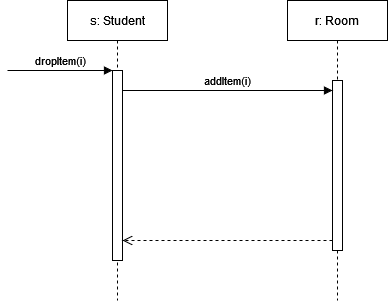

The diagram above was exported from draw.io. Its source (the exported page's mxGraphModel, read from the mxfile embedded in the PNG):
<mxGraphModel dx="880" dy="442" grid="1" gridSize="10" guides="1" tooltips="1" connect="1" arrows="1" fold="1" page="1" pageScale="1" pageWidth="850" pageHeight="1100" math="0" shadow="0">
  <root>
    <mxCell id="0" />
    <mxCell id="1" parent="0" />
    <mxCell id="aM9ryv3xv72pqoxQDRHE-1" value="s: Student" style="shape=umlLifeline;perimeter=lifelinePerimeter;whiteSpace=wrap;html=1;container=0;dropTarget=0;collapsible=0;recursiveResize=0;outlineConnect=0;portConstraint=eastwest;newEdgeStyle={&quot;edgeStyle&quot;:&quot;elbowEdgeStyle&quot;,&quot;elbow&quot;:&quot;vertical&quot;,&quot;curved&quot;:0,&quot;rounded&quot;:0};" parent="1" vertex="1">
      <mxGeometry x="80" y="30" width="100" height="300" as="geometry" />
    </mxCell>
    <mxCell id="aM9ryv3xv72pqoxQDRHE-2" value="" style="html=1;points=[];perimeter=orthogonalPerimeter;outlineConnect=0;targetShapes=umlLifeline;portConstraint=eastwest;newEdgeStyle={&quot;edgeStyle&quot;:&quot;elbowEdgeStyle&quot;,&quot;elbow&quot;:&quot;vertical&quot;,&quot;curved&quot;:0,&quot;rounded&quot;:0};" parent="aM9ryv3xv72pqoxQDRHE-1" vertex="1">
      <mxGeometry x="45" y="70" width="10" height="190" as="geometry" />
    </mxCell>
    <mxCell id="aM9ryv3xv72pqoxQDRHE-3" value="dropItem(i)" style="html=1;verticalAlign=bottom;startArrow=none;endArrow=block;startSize=8;edgeStyle=elbowEdgeStyle;elbow=horizontal;curved=0;rounded=0;startFill=0;" parent="aM9ryv3xv72pqoxQDRHE-1" target="aM9ryv3xv72pqoxQDRHE-2" edge="1">
      <mxGeometry relative="1" as="geometry">
        <mxPoint x="-60" y="70" as="sourcePoint" />
        <Array as="points">
          <mxPoint x="10" y="70" />
        </Array>
      </mxGeometry>
    </mxCell>
    <mxCell id="aM9ryv3xv72pqoxQDRHE-5" value="r: Room" style="shape=umlLifeline;perimeter=lifelinePerimeter;whiteSpace=wrap;html=1;container=0;dropTarget=0;collapsible=0;recursiveResize=0;outlineConnect=0;portConstraint=eastwest;newEdgeStyle={&quot;edgeStyle&quot;:&quot;elbowEdgeStyle&quot;,&quot;elbow&quot;:&quot;vertical&quot;,&quot;curved&quot;:0,&quot;rounded&quot;:0};" parent="1" vertex="1">
      <mxGeometry x="300" y="30" width="100" height="300" as="geometry" />
    </mxCell>
    <mxCell id="aM9ryv3xv72pqoxQDRHE-6" value="" style="html=1;points=[];perimeter=orthogonalPerimeter;outlineConnect=0;targetShapes=umlLifeline;portConstraint=eastwest;newEdgeStyle={&quot;edgeStyle&quot;:&quot;elbowEdgeStyle&quot;,&quot;elbow&quot;:&quot;vertical&quot;,&quot;curved&quot;:0,&quot;rounded&quot;:0};" parent="aM9ryv3xv72pqoxQDRHE-5" vertex="1">
      <mxGeometry x="45" y="80" width="10" height="170" as="geometry" />
    </mxCell>
    <mxCell id="aM9ryv3xv72pqoxQDRHE-7" value="addItem(i)" style="html=1;verticalAlign=bottom;endArrow=block;edgeStyle=elbowEdgeStyle;elbow=vertical;curved=0;rounded=0;" parent="1" source="aM9ryv3xv72pqoxQDRHE-2" target="aM9ryv3xv72pqoxQDRHE-6" edge="1">
      <mxGeometry relative="1" as="geometry">
        <mxPoint x="195" y="130" as="sourcePoint" />
        <Array as="points">
          <mxPoint x="180" y="120" />
        </Array>
      </mxGeometry>
    </mxCell>
    <mxCell id="aM9ryv3xv72pqoxQDRHE-8" value="" style="html=1;verticalAlign=bottom;endArrow=open;dashed=1;endSize=8;edgeStyle=elbowEdgeStyle;elbow=horizontal;curved=0;rounded=0;" parent="1" edge="1">
      <mxGeometry relative="1" as="geometry">
        <mxPoint x="135" y="270" as="targetPoint" />
        <Array as="points">
          <mxPoint x="250" y="270" />
          <mxPoint x="190" y="390" />
        </Array>
        <mxPoint x="345" y="270" as="sourcePoint" />
      </mxGeometry>
    </mxCell>
  </root>
</mxGraphModel>